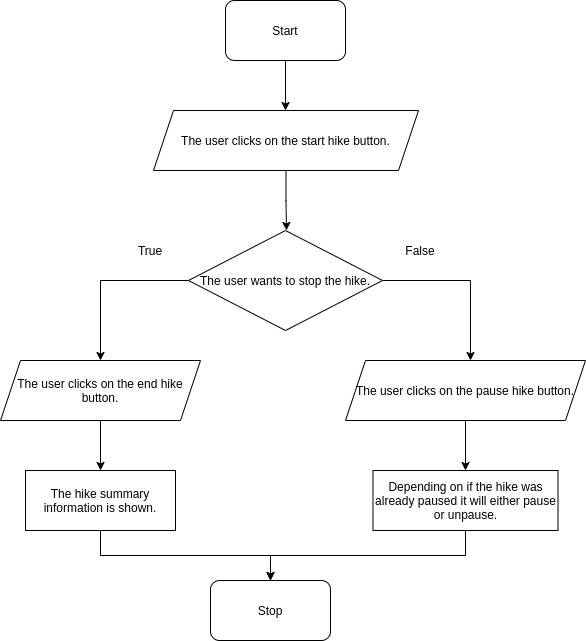

The diagram above was exported from draw.io. Its source (the exported page's mxGraphModel, read from the mxfile embedded in the PNG):
<mxGraphModel dx="1422" dy="713" grid="1" gridSize="10" guides="1" tooltips="1" connect="1" arrows="1" fold="1" page="1" pageScale="1" pageWidth="850" pageHeight="1100" math="0" shadow="0">
  <root>
    <mxCell id="0" />
    <mxCell id="1" parent="0" />
    <mxCell id="bu5CoGgn5Xmwvm1NC3HO-2" style="edgeStyle=orthogonalEdgeStyle;rounded=0;orthogonalLoop=1;jettySize=auto;html=1;exitX=0.5;exitY=1;exitDx=0;exitDy=0;" parent="1" source="bu5CoGgn5Xmwvm1NC3HO-1" edge="1">
      <mxGeometry relative="1" as="geometry">
        <mxPoint x="425" y="190" as="targetPoint" />
      </mxGeometry>
    </mxCell>
    <mxCell id="bu5CoGgn5Xmwvm1NC3HO-1" value="Start" style="rounded=1;whiteSpace=wrap;html=1;" parent="1" vertex="1">
      <mxGeometry x="365" y="80" width="120" height="60" as="geometry" />
    </mxCell>
    <mxCell id="bu5CoGgn5Xmwvm1NC3HO-4" style="edgeStyle=orthogonalEdgeStyle;rounded=0;orthogonalLoop=1;jettySize=auto;html=1;exitX=0.5;exitY=1;exitDx=0;exitDy=0;" parent="1" source="bu5CoGgn5Xmwvm1NC3HO-3" edge="1">
      <mxGeometry relative="1" as="geometry">
        <mxPoint x="426" y="310" as="targetPoint" />
      </mxGeometry>
    </mxCell>
    <mxCell id="bu5CoGgn5Xmwvm1NC3HO-3" value="The user clicks on the start hike button." style="shape=parallelogram;perimeter=parallelogramPerimeter;whiteSpace=wrap;html=1;fixedSize=1;" parent="1" vertex="1">
      <mxGeometry x="293" y="190" width="265" height="60" as="geometry" />
    </mxCell>
    <mxCell id="bu5CoGgn5Xmwvm1NC3HO-7" style="edgeStyle=orthogonalEdgeStyle;rounded=0;orthogonalLoop=1;jettySize=auto;html=1;exitX=0;exitY=0.5;exitDx=0;exitDy=0;" parent="1" source="bu5CoGgn5Xmwvm1NC3HO-6" edge="1">
      <mxGeometry relative="1" as="geometry">
        <mxPoint x="240" y="440" as="targetPoint" />
        <Array as="points">
          <mxPoint x="240" y="360" />
          <mxPoint x="240" y="440" />
        </Array>
      </mxGeometry>
    </mxCell>
    <mxCell id="bu5CoGgn5Xmwvm1NC3HO-12" style="edgeStyle=orthogonalEdgeStyle;rounded=0;orthogonalLoop=1;jettySize=auto;html=1;exitX=1;exitY=0.5;exitDx=0;exitDy=0;" parent="1" source="bu5CoGgn5Xmwvm1NC3HO-6" edge="1">
      <mxGeometry relative="1" as="geometry">
        <mxPoint x="610" y="440" as="targetPoint" />
      </mxGeometry>
    </mxCell>
    <mxCell id="bu5CoGgn5Xmwvm1NC3HO-6" value="The user wants to stop the hike." style="rhombus;whiteSpace=wrap;html=1;" parent="1" vertex="1">
      <mxGeometry x="328" y="310" width="194" height="100" as="geometry" />
    </mxCell>
    <mxCell id="bu5CoGgn5Xmwvm1NC3HO-9" style="edgeStyle=orthogonalEdgeStyle;rounded=0;orthogonalLoop=1;jettySize=auto;html=1;exitX=0.5;exitY=1;exitDx=0;exitDy=0;" parent="1" source="bu5CoGgn5Xmwvm1NC3HO-8" edge="1">
      <mxGeometry relative="1" as="geometry">
        <mxPoint x="240" y="550" as="targetPoint" />
      </mxGeometry>
    </mxCell>
    <mxCell id="bu5CoGgn5Xmwvm1NC3HO-8" value="The user clicks on the end hike button." style="shape=parallelogram;perimeter=parallelogramPerimeter;whiteSpace=wrap;html=1;fixedSize=1;" parent="1" vertex="1">
      <mxGeometry x="140" y="440" width="200" height="60" as="geometry" />
    </mxCell>
    <mxCell id="zzsU2ZsuzH34bQaA9GGm-1" style="edgeStyle=orthogonalEdgeStyle;rounded=0;orthogonalLoop=1;jettySize=auto;html=1;exitX=0.5;exitY=1;exitDx=0;exitDy=0;" edge="1" parent="1" source="bu5CoGgn5Xmwvm1NC3HO-10">
      <mxGeometry relative="1" as="geometry">
        <mxPoint x="410" y="660" as="targetPoint" />
      </mxGeometry>
    </mxCell>
    <mxCell id="bu5CoGgn5Xmwvm1NC3HO-10" value="The hike summary information is shown." style="rounded=0;whiteSpace=wrap;html=1;" parent="1" vertex="1">
      <mxGeometry x="165" y="550" width="150" height="60" as="geometry" />
    </mxCell>
    <mxCell id="bu5CoGgn5Xmwvm1NC3HO-11" value="True" style="text;html=1;strokeColor=none;fillColor=none;align=center;verticalAlign=middle;whiteSpace=wrap;rounded=0;" parent="1" vertex="1">
      <mxGeometry x="270" y="320" width="40" height="20" as="geometry" />
    </mxCell>
    <mxCell id="bu5CoGgn5Xmwvm1NC3HO-14" style="edgeStyle=orthogonalEdgeStyle;rounded=0;orthogonalLoop=1;jettySize=auto;html=1;exitX=0.5;exitY=1;exitDx=0;exitDy=0;" parent="1" source="bu5CoGgn5Xmwvm1NC3HO-13" edge="1">
      <mxGeometry relative="1" as="geometry">
        <mxPoint x="605" y="550" as="targetPoint" />
      </mxGeometry>
    </mxCell>
    <mxCell id="bu5CoGgn5Xmwvm1NC3HO-13" value="The user clicks on the pause hike button." style="shape=parallelogram;perimeter=parallelogramPerimeter;whiteSpace=wrap;html=1;fixedSize=1;" parent="1" vertex="1">
      <mxGeometry x="485" y="440" width="240" height="60" as="geometry" />
    </mxCell>
    <mxCell id="bu5CoGgn5Xmwvm1NC3HO-15" value="False" style="text;html=1;strokeColor=none;fillColor=none;align=center;verticalAlign=middle;whiteSpace=wrap;rounded=0;" parent="1" vertex="1">
      <mxGeometry x="540" y="320" width="40" height="20" as="geometry" />
    </mxCell>
    <mxCell id="zzsU2ZsuzH34bQaA9GGm-2" style="edgeStyle=orthogonalEdgeStyle;rounded=0;orthogonalLoop=1;jettySize=auto;html=1;exitX=0.5;exitY=1;exitDx=0;exitDy=0;" edge="1" parent="1" source="bu5CoGgn5Xmwvm1NC3HO-16">
      <mxGeometry relative="1" as="geometry">
        <mxPoint x="410" y="660" as="targetPoint" />
      </mxGeometry>
    </mxCell>
    <mxCell id="bu5CoGgn5Xmwvm1NC3HO-16" value="Depending on if the hike was already paused it will either pause or unpause." style="rounded=0;whiteSpace=wrap;html=1;" parent="1" vertex="1">
      <mxGeometry x="512.5" y="550" width="185" height="60" as="geometry" />
    </mxCell>
    <mxCell id="zzsU2ZsuzH34bQaA9GGm-3" value="Stop" style="rounded=1;whiteSpace=wrap;html=1;" vertex="1" parent="1">
      <mxGeometry x="350" y="660" width="120" height="60" as="geometry" />
    </mxCell>
  </root>
</mxGraphModel>